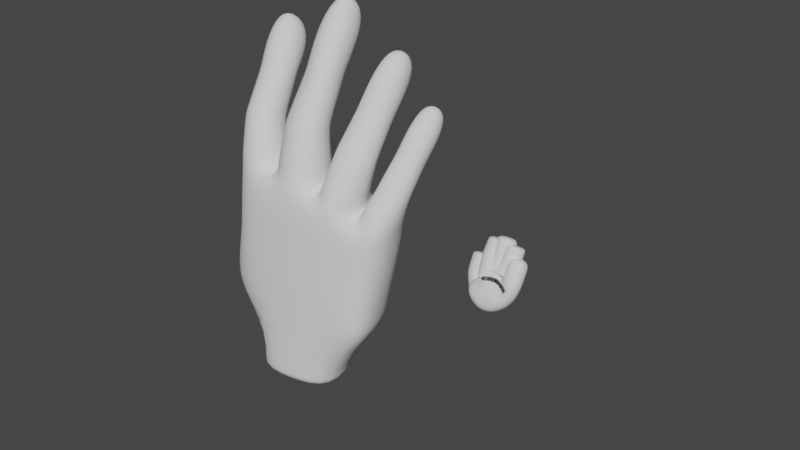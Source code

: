 # Source: Personaje.blend  (saved by Blender 2.92.15; exported with 4.5.12 LTS)
import bpy
from mathutils import Matrix  # noqa: F401  (used for matrix-valued properties, if any)

bpy.ops.wm.read_factory_settings(use_empty=True)
scene = bpy.context.scene
scene.name = 'Scene'

# ---- collections
col_collection = bpy.data.collections.new('Collection'); scene.collection.children.link(col_collection)

# ---- world
world_world = bpy.data.worlds.new('World'); scene.world = world_world
world_world.use_nodes = True; world_world.node_tree.nodes.clear()
_N = world_world.node_tree.nodes; _L = world_world.node_tree.links
n0 = _N.new('ShaderNodeOutputWorld'); n0.name = 'World Output'; n0.location = (300, 300)
n1 = _N.new('ShaderNodeBackground'); n1.name = 'Background'; n1.location = (10, 300)
n1.inputs[0].default_value = (0.05088, 0.05088, 0.05088, 1.0)
_L.new(n1.outputs[0], n0.inputs[0])
n0.is_active_output = True
world_world.color = (0.05088, 0.05088, 0.05088)
world_world.use_sun_shadow = False
world_world.sun_shadow_jitter_overblur = 0.0

# ---- meshes
me_plane_001 = bpy.data.meshes.new('Plane.001')
me_plane_001.from_pydata([(0.003495, -0.004772, -1.046), (0.2425, 0.003306, 0.1644), (0.212, 0.006629, -0.1106), (0.003495, -0.004772, -0.5676), (0.2518, 0.005521, 0.4794), (0.2518, 0.005521, 0.5862), (0.001946, 0.02943, -0.1671), (0.009868, 0.003381, 0.2239), (0.009868, 0.003381, 0.5411), (0.009868, 0.003381, 0.7106), (-0.1925, -0.0617, 0.0317), (-0.208, -0.01583, 0.2731), (-0.2027, 0.0185, 0.4843), (-0.1948, 0.0185, 0.6203), (-0.4504, 0.0001006, -0.292), (-0.4504, 0.0001006, -0.1439), (-0.4504, 0.0001006, 0.07884), (-0.4504, 0.0001006, 0.2002), (0.4491, -0.04246, -0.2043), (0.4564, -0.03926, 0.05268), (0.4562, -0.03306, 0.3712), (0.1756, -0.005343, -0.27), (0.443, -0.04341, -0.4087), (-0.1655, -0.04328, -0.2139), (-0.3602, 0.001279, -0.503), (-0.0463, -4.122, -2.552), (-0.0463, -0.568, -1.721), (-0.0463, -2.04, -2.269), (-0.0463, -3.143, -2.608), (-0.0463, -5.267, -2.377), (-0.06459, -0.01186, -0.7992)], [(4, 5), (1, 4), (2, 1), (21, 2), (0, 3), (3, 6), (6, 7), (7, 8), (8, 9), (23, 10), (10, 11), (11, 12), (12, 13), (24, 14), (14, 15), (15, 16), (16, 17), (22, 18), (18, 19), (19, 20), (3, 21), (3, 22), (3, 23), (3, 24), (27, 26), (28, 27), (25, 28), (29, 25), (26, 30)], [])
me_plane_001.use_remesh_fix_poles = True
me_plane_001.use_remesh_preserve_attributes = False
me_plane_001.use_mirror_vertex_groups = False
me_plane_001.update()
me_cube_002 = bpy.data.meshes.new('Cube.002')
me_cube_002.from_pydata([(-0.6809, -0.2545, 1.708), (-0.6752, -0.2155, 1.994), (-0.7463, 0.3209, 1.708), (-0.7403, 0.3586, 1.908), (-0.2039, -0.2975, 1.711), (-0.2204, -0.2549, 2.062), (-0.2463, 0.3161, 1.709), (-0.2672, 0.3784, 1.978), (-0.8005, 0.3157, 3.059), (-0.8029, 0.6807, 2.882), (-0.4435, 0.7201, 2.928), (-0.4365, 0.3285, 3.118), (-0.7442, 0.5318, 3.261), (-0.7801, 0.6524, 3.071), (-0.5332, 0.6952, 3.128), (-0.5791, 0.5547, 3.302), (0.8371, 0.4669, 1.659), (0.7956, 0.4561, 1.386), (0.9442, -0.1263, 1.386), (0.9858, -0.1156, 1.66), (0.2131, -0.2875, 1.618), (0.2837, -0.2698, 2.006), (0.1192, 0.3333, 1.617), (0.152, 0.4094, 1.971), (-0.2636, 0.2844, 2.096), (0.1866, 0.3415, 2.099), (0.2812, -0.2613, 2.114), (-0.2248, -0.2293, 2.164), (-0.6932, -0.1931, 2.096), (-0.6993, 0.3038, 2.025), (-0.2464, -0.2301, 2.154), (-0.2834, 0.2826, 2.087), (0.5795, -0.2227, 1.51), (0.4489, 0.3685, 1.509), (0.6712, -0.201, 1.861), (0.4938, 0.4587, 1.831), (0.5555, 0.3924, 1.928), (0.8663, 0.4332, 1.751), (0.9981, -0.09945, 1.753), (0.6914, -0.1959, 1.93), (0.2895, -0.2605, 2.073), (0.1932, 0.343, 2.061), (0.5442, 0.3937, 1.943), (0.6787, -0.1953, 1.945), (-1.019, 0.01912, 0.9588), (-0.7394, -0.2384, 0.7529), (-0.3766, 0.31, 0.4149), (-0.3994, -0.355, 0.5116), (0.7982, -0.1684, 0.7603), (0.6496, 0.4141, 0.76), (0.6134, -0.2381, 0.4585), (0.4648, 0.3444, 0.4582), (0.03426, -0.3358, 0.4268), (-0.0903, 0.2593, 0.4245), (-0.3873, -0.3636, 0.1112), (-0.4602, 0.2387, 0.1121), (0.04427, -0.3379, 0.1115), (-0.07998, 0.252, 0.1112), (0.4731, -0.2473, 0.1121), (0.3245, 0.3352, 0.1118), (-0.459, 0.2382, 0.2239), (-0.3882, -0.3637, 0.2189), (0.3236, 0.335, 0.2233), (-0.08088, 0.252, 0.1961), (0.04328, -0.338, 0.1963), (0.4722, -0.2474, 0.2237), (0.693, 0.4252, 0.9376), (-0.318, -0.3149, 1.256), (-0.661, -0.2579, 1.408), (0.4055, 0.3609, 0.9804), (-0.82, 0.3733, 1.601), (-0.2427, 0.5146, 1.276), (-0.05477, 0.4257, 1.113), (0.1076, -0.318, 1.105), (0.547, -0.2622, 0.9812), (0.8416, -0.1572, 0.9379), (-0.6234, 0.921, 1.408), (-0.8035, 0.6583, 1.685), (-1.162, 0.5885, 1.489), (-0.9516, 0.9998, 1.061), (-0.5527, 1.218, 1.618), (-0.8536, 0.9053, 1.943), (-1.179, 0.7401, 1.618), (-0.9546, 1.183, 1.321), (-0.7663, 1.349, 1.77), (-0.9412, 1.126, 1.991), (-1.343, 1.207, 1.906), (-1.2, 1.461, 1.679), (-0.8304, 0.4303, 1.576), (-1.1, 0.1503, 1.056), (-0.692, 0.6679, 0.6979), (-0.3597, 0.6294, 1.298), (-0.7529, 0.1955, 2.833), (-0.4176, 0.2081, 2.879), (-0.7516, 0.4894, 2.679), (-0.4202, 0.532, 2.732), (-0.7512, 0.4649, 2.629), (-0.4148, 0.5044, 2.684), (-0.7505, 0.1629, 2.771), (-0.4108, 0.1702, 2.815), (-0.735, 0.2983, 2.288), (-0.3701, 0.317, 2.353), (-0.7211, -0.07436, 2.416), (-0.3517, -0.09563, 2.457), (-0.7299, -0.046, 2.478), (-0.367, -0.06209, 2.521), (-0.7425, 0.3238, 2.345), (-0.3834, 0.3476, 2.408), (-0.2198, 0.3568, 3.287), (-0.2337, 0.7893, 3.098), (0.1331, 0.777, 3.14), (0.1352, 0.3682, 3.314), (-0.1354, 0.6323, 3.514), (-0.1878, 0.7615, 3.314), (0.0715, 0.7721, 3.364), (0.04239, 0.6448, 3.544), (-0.1957, 0.1901, 2.942), (0.1814, 0.1482, 3.004), (-0.2061, 0.5425, 2.804), (0.1388, 0.5426, 2.871), (-0.212, 0.5107, 2.738), (0.1399, 0.5126, 2.809), (-0.1994, 0.152, 2.87), (0.1851, 0.1082, 2.921), (-0.2379, 0.3, 2.353), (0.1638, 0.3102, 2.418), (-0.2064, -0.119, 2.491), (0.2283, -0.144, 2.495), (-0.2094, -0.07935, 2.564), (0.2169, -0.11, 2.575), (-0.2376, 0.3376, 2.422), (0.1552, 0.3442, 2.492), (0.392, 0.3629, 2.995), (0.3035, 0.7555, 2.844), (0.6341, 0.8069, 2.802), (0.7112, 0.4377, 2.949), (0.4681, 0.6259, 3.162), (0.3687, 0.7345, 3.011), (0.6014, 0.7897, 3.001), (0.6263, 0.6689, 3.152), (0.3647, 0.2066, 2.713), (0.7086, 0.2317, 2.664), (0.3015, 0.5258, 2.593), (0.6115, 0.5811, 2.537), (0.2912, 0.4947, 2.539), (0.6087, 0.5519, 2.487), (0.3553, 0.1695, 2.655), (0.7048, 0.1926, 2.597), (0.2526, 0.3088, 2.26), (0.6023, 0.3673, 2.184), (0.3233, -0.07997, 2.348), (0.7142, -0.03408, 2.254), (0.3276, -0.04269, 2.407), (0.7115, -0.003468, 2.32), (0.2584, 0.3431, 2.316), (0.6011, 0.3987, 2.245), (0.8072, 0.3758, 2.638), (0.7049, 0.6886, 2.514), (0.9899, 0.7478, 2.458), (1.066, 0.4481, 2.58), (0.8644, 0.6041, 2.767), (0.7676, 0.6819, 2.648), (0.9672, 0.7403, 2.624), (0.9974, 0.6465, 2.749), (0.7768, 0.2429, 2.409), (1.05, 0.275, 2.349), (0.7024, 0.4907, 2.303), (0.9618, 0.5506, 2.237), (0.6918, 0.4633, 2.26), (0.9563, 0.5263, 2.197), (0.7679, 0.211, 2.363), (1.044, 0.2424, 2.295), (0.6538, 0.3054, 2.035), (0.9358, 0.3693, 1.951), (0.7359, 0.001428, 2.116), (1.032, 0.04809, 2.017), (0.7409, 0.032, 2.164), (1.035, 0.07543, 2.07), (0.66, 0.3344, 2.08), (0.9381, 0.3959, 2.0)], [], [(0, 1, 3, 2), (2, 3, 7, 6), (34, 32, 18, 19), (4, 5, 1, 0), (94, 92, 8, 9), (10, 9, 13, 14), (92, 93, 11, 8), (95, 94, 9, 10), (93, 95, 10, 11), (14, 13, 12, 15), (11, 10, 14, 15), (9, 8, 12, 13), (8, 11, 15, 12), (17, 16, 19, 18), (33, 35, 16, 17), (6, 7, 23, 22), (69, 66, 49, 51), (5, 4, 20, 21), (21, 23, 25, 26), (7, 5, 27, 24), (5, 21, 26, 27), (23, 7, 24, 25), (5, 7, 31, 30), (7, 3, 29, 31), (1, 5, 30, 28), (3, 1, 28, 29), (22, 23, 35, 33), (67, 68, 45, 47), (21, 20, 32, 34), (35, 34, 39, 36), (19, 16, 37, 38), (34, 19, 38, 39), (16, 35, 36, 37), (34, 35, 42, 43), (21, 34, 43, 40), (35, 23, 41, 42), (23, 21, 40, 41), (44, 46, 47, 45), (50, 51, 49, 48), (63, 62, 59, 57), (61, 60, 55, 54), (71, 72, 53, 46), (74, 73, 52, 50), (75, 74, 50, 48), (66, 75, 48, 49), (73, 67, 47, 52), (72, 69, 51, 53), (54, 55, 57, 56), (56, 57, 59, 58), (64, 61, 54, 56), (62, 65, 58, 59), (65, 64, 56, 58), (60, 63, 57, 55), (46, 53, 63, 60), (50, 52, 64, 65), (51, 50, 65, 62), (52, 47, 61, 64), (47, 46, 60, 61), (53, 51, 62, 63), (68, 70, 44, 45), (0, 2, 70, 68), (22, 33, 69, 72), (20, 4, 67, 73), (17, 18, 75, 66), (18, 32, 74, 75), (32, 20, 73, 74), (6, 22, 72, 71), (4, 0, 68, 67), (33, 17, 66, 69), (2, 6, 71, 70), (89, 88, 77, 78), (76, 79, 83, 80), (91, 90, 79, 76), (88, 91, 76, 77), (90, 89, 78, 79), (83, 82, 86, 87), (78, 77, 81, 82), (79, 78, 82, 83), (77, 76, 80, 81), (85, 84, 87, 86), (81, 80, 84, 85), (80, 83, 87, 84), (82, 81, 85, 86), (46, 44, 89, 90), (70, 71, 91, 88), (71, 46, 90, 91), (44, 70, 88, 89), (99, 97, 95, 93), (97, 96, 94, 95), (98, 99, 93, 92), (96, 98, 92, 94), (106, 104, 98, 96), (104, 105, 99, 98), (107, 106, 96, 97), (105, 107, 97, 99), (30, 31, 101, 103), (31, 29, 100, 101), (28, 30, 103, 102), (29, 28, 102, 100), (103, 101, 107, 105), (101, 100, 106, 107), (102, 103, 105, 104), (100, 102, 104, 106), (118, 116, 108, 109), (110, 109, 113, 114), (116, 117, 111, 108), (119, 118, 109, 110), (117, 119, 110, 111), (114, 113, 112, 115), (111, 110, 114, 115), (109, 108, 112, 113), (108, 111, 115, 112), (123, 121, 119, 117), (121, 120, 118, 119), (122, 123, 117, 116), (120, 122, 116, 118), (130, 128, 122, 120), (128, 129, 123, 122), (131, 130, 120, 121), (129, 131, 121, 123), (26, 25, 125, 127), (25, 24, 124, 125), (27, 26, 127, 126), (24, 27, 126, 124), (127, 125, 131, 129), (125, 124, 130, 131), (126, 127, 129, 128), (124, 126, 128, 130), (142, 140, 132, 133), (134, 133, 137, 138), (140, 141, 135, 132), (143, 142, 133, 134), (141, 143, 134, 135), (138, 137, 136, 139), (135, 134, 138, 139), (133, 132, 136, 137), (132, 135, 139, 136), (147, 145, 143, 141), (145, 144, 142, 143), (146, 147, 141, 140), (144, 146, 140, 142), (154, 152, 146, 144), (152, 153, 147, 146), (155, 154, 144, 145), (153, 155, 145, 147), (43, 42, 149, 151), (42, 41, 148, 149), (40, 43, 151, 150), (41, 40, 150, 148), (151, 149, 155, 153), (149, 148, 154, 155), (150, 151, 153, 152), (148, 150, 152, 154), (166, 164, 156, 157), (158, 157, 161, 162), (164, 165, 159, 156), (167, 166, 157, 158), (165, 167, 158, 159), (159, 158, 162, 163), (157, 156, 160, 161), (156, 159, 163, 160), (171, 169, 167, 165), (169, 168, 166, 167), (170, 171, 165, 164), (168, 170, 164, 166), (178, 176, 170, 168), (176, 177, 171, 170), (179, 178, 168, 169), (177, 179, 169, 171), (38, 37, 173, 175), (37, 36, 172, 173), (39, 38, 175, 174), (36, 39, 174, 172), (175, 173, 179, 177), (173, 172, 178, 179), (174, 175, 177, 176), (172, 174, 176, 178), (160, 163, 162, 161)])
me_cube_002.polygons.foreach_set('use_smooth', [True] * 178)
_uv = me_cube_002.uv_layers.new(name='UVMap')
_uv.uv.foreach_set('vector', [0.375, 0.0, 0.625, 0.0, 0.625, 0.25, 0.375, 0.348, 0.375, 0.348, 0.625, 0.25, 0.625, 0.5, 0.375, 0.5, 0.625, 0.75, 0.375, 0.75, 0.375, 0.75, 0.625, 0.75, 0.375, 0.75, 0.625, 0.75, 0.625, 1.0, 0.375, 1.0, 0.625, 0.25, 0.625, 0.0, 0.625, 0.0, 0.625, 0.25, 0.625, 0.5, 0.625, 0.25, 0.625, 0.25, 0.625, 0.5, 0.625, 1.0, 0.625, 0.75, 0.625, 0.75, 0.625, 1.0, 0.625, 0.5, 0.625, 0.25, 0.625, 0.25, 0.625, 0.5, 0.625, 0.75, 0.625, 0.5, 0.625, 0.5, 0.625, 0.75, 0.625, 0.5, 0.875, 0.5, 0.875, 0.75, 0.625, 0.75, 0.625, 0.75, 0.625, 0.5, 0.625, 0.5, 0.625, 0.75, 0.625, 0.25, 0.625, 0.0, 0.625, 0.0, 0.625, 0.25, 0.625, 1.0, 0.625, 0.75, 0.625, 0.75, 0.625, 1.0, 0.375, 0.5, 0.625, 0.5, 0.625, 0.75, 0.375, 0.75, 0.375, 0.5, 0.625, 0.5, 0.625, 0.5, 0.375, 0.5, 0.375, 0.5, 0.625, 0.5, 0.625, 0.5, 0.375, 0.5, 0.375, 0.5, 0.375, 0.5, 0.375, 0.5, 0.375, 0.5, 0.625, 0.75, 0.375, 0.75, 0.375, 0.75, 0.625, 0.75, 0.625, 0.75, 0.625, 0.5, 0.625, 0.5, 0.625, 0.75, 0.625, 0.5, 0.625, 0.75, 0.625, 0.75, 0.625, 0.5, 0.625, 0.75, 0.625, 0.75, 0.625, 0.75, 0.625, 0.75, 0.625, 0.5, 0.625, 0.5, 0.625, 0.5, 0.625, 0.5, 0.625, 0.75, 0.625, 0.5, 0.625, 0.5, 0.625, 0.75, 0.625, 0.5, 0.625, 0.25, 0.625, 0.25, 0.625, 0.5, 0.625, 1.0, 0.625, 0.75, 0.625, 0.75, 0.625, 1.0, 0.625, 0.25, 0.625, 0.0, 0.625, 0.0, 0.625, 0.25, 0.375, 0.5, 0.625, 0.5, 0.625, 0.5, 0.375, 0.5, 0.375, 0.75, 0.375, 1.0, 0.32, 0.9034, 0.375, 0.75, 0.625, 0.75, 0.375, 0.75, 0.375, 0.75, 0.625, 0.75, 0.625, 0.5, 0.625, 0.75, 0.625, 0.75, 0.625, 0.5, 0.625, 0.75, 0.625, 0.5, 0.625, 0.5, 0.625, 0.75, 0.625, 0.75, 0.625, 0.75, 0.625, 0.75, 0.625, 0.75, 0.625, 0.5, 0.625, 0.5, 0.625, 0.5, 0.625, 0.5, 0.625, 0.75, 0.625, 0.5, 0.625, 0.5, 0.625, 0.75, 0.625, 0.75, 0.625, 0.75, 0.625, 0.75, 0.625, 0.75, 0.625, 0.5, 0.625, 0.5, 0.625, 0.5, 0.625, 0.5, 0.625, 0.5, 0.625, 0.75, 0.625, 0.75, 0.625, 0.5, 0.174, 0.647, 0.375, 0.5, 0.375, 0.75, 0.1384, 0.7218, 0.375, 0.75, 0.375, 0.5, 0.375, 0.5, 0.375, 0.75, 0.375, 0.5, 0.375, 0.5, 0.375, 0.5, 0.375, 0.5, 0.375, 0.75, 0.375, 0.5, 0.375, 0.5, 0.375, 0.75, 0.375, 0.5, 0.375, 0.5, 0.375, 0.5, 0.375, 0.5, 0.375, 0.75, 0.375, 0.75, 0.375, 0.75, 0.375, 0.75, 0.375, 0.75, 0.375, 0.75, 0.375, 0.75, 0.375, 0.75, 0.375, 0.5, 0.375, 0.75, 0.375, 0.75, 0.375, 0.5, 0.375, 0.75, 0.375, 0.75, 0.375, 0.75, 0.375, 0.75, 0.375, 0.5, 0.375, 0.5, 0.375, 0.5, 0.375, 0.5, 0.375, 0.75, 0.375, 0.5, 0.375, 0.5, 0.375, 0.75, 0.375, 0.75, 0.375, 0.5, 0.375, 0.5, 0.375, 0.75, 0.375, 0.75, 0.375, 0.75, 0.375, 0.75, 0.375, 0.75, 0.375, 0.5, 0.375, 0.75, 0.375, 0.75, 0.375, 0.5, 0.375, 0.75, 0.375, 0.75, 0.375, 0.75, 0.375, 0.75, 0.375, 0.5, 0.375, 0.5, 0.375, 0.5, 0.375, 0.5, 0.375, 0.5, 0.375, 0.5, 0.375, 0.5, 0.375, 0.5, 0.375, 0.75, 0.375, 0.75, 0.375, 0.75, 0.375, 0.75, 0.375, 0.5, 0.375, 0.75, 0.375, 0.75, 0.375, 0.5, 0.375, 0.75, 0.375, 0.75, 0.375, 0.75, 0.375, 0.75, 0.375, 0.75, 0.375, 0.5, 0.375, 0.5, 0.375, 0.75, 0.375, 0.5, 0.375, 0.5, 0.375, 0.5, 0.375, 0.5, 0.375, 1.0, 0.3595, 0.5595, 0.174, 0.647, 0.32, 0.9034, 0.375, 1.0, 0.375, 0.348, 0.3595, 0.5595, 0.375, 1.0, 0.375, 0.5, 0.375, 0.5, 0.375, 0.5, 0.375, 0.5, 0.375, 0.75, 0.375, 0.75, 0.375, 0.75, 0.375, 0.75, 0.375, 0.5, 0.375, 0.75, 0.375, 0.75, 0.375, 0.5, 0.375, 0.75, 0.375, 0.75, 0.375, 0.75, 0.375, 0.75, 0.375, 0.75, 0.375, 0.75, 0.375, 0.75, 0.375, 0.75, 0.375, 0.5, 0.375, 0.5, 0.375, 0.5, 0.375, 0.5, 0.375, 0.75, 0.375, 1.0, 0.375, 1.0, 0.375, 0.75, 0.375, 0.5, 0.375, 0.5, 0.375, 0.5, 0.375, 0.5, 0.375, 0.348, 0.375, 0.5, 0.375, 0.5, 0.375, 0.25, 0.375, 1.0, 0.375, 1.0, 0.375, 1.0, 0.375, 1.0, 0.375, 0.204, 0.375, 0.25, 0.375, 0.25, 0.375, 0.25, 0.375, 0.2487, 0.375, 0.25, 0.375, 0.25, 0.375, 0.204, 0.375, 0.0, 0.375, 0.2487, 0.375, 0.204, 0.375, 0.0, 0.125, 0.5, 0.125, 0.75, 0.125, 0.75, 0.125, 0.5, 0.125, 0.5, 0.125, 0.75, 0.125, 0.75, 0.125, 0.5, 0.375, 1.0, 0.375, 1.0, 0.375, 1.0, 0.375, 1.0, 0.125, 0.5, 0.125, 0.75, 0.125, 0.75, 0.125, 0.5, 0.375, 0.0, 0.375, 0.204, 0.375, 0.25, 0.375, 0.0, 0.375, 0.0, 0.375, 0.25, 0.375, 0.25, 0.375, 0.0, 0.375, 0.0, 0.375, 0.25, 0.375, 0.25, 0.375, 0.0, 0.375, 0.25, 0.375, 0.25, 0.375, 0.25, 0.375, 0.25, 0.375, 1.0, 0.375, 1.0, 0.375, 1.0, 0.375, 1.0, 0.125, 0.5, 0.125, 0.75, 0.125, 0.75, 0.125, 0.5, 0.375, 0.0, 0.375, 0.2478, 0.375, 0.2487, 0.375, 0.0, 0.375, 0.2478, 0.375, 0.25, 0.375, 0.25, 0.375, 0.2487, 0.375, 1.0, 0.375, 1.0, 0.375, 1.0, 0.375, 1.0, 0.625, 0.75, 0.625, 0.5, 0.625, 0.5, 0.625, 0.75, 0.625, 0.5, 0.625, 0.25, 0.625, 0.25, 0.625, 0.5, 0.625, 1.0, 0.625, 0.75, 0.625, 0.75, 0.625, 1.0, 0.625, 0.25, 0.625, 0.0, 0.625, 0.0, 0.625, 0.25, 0.625, 0.25, 0.625, 0.0, 0.625, 0.0, 0.625, 0.25, 0.625, 1.0, 0.625, 0.75, 0.625, 0.75, 0.625, 1.0, 0.625, 0.5, 0.625, 0.25, 0.625, 0.25, 0.625, 0.5, 0.625, 0.75, 0.625, 0.5, 0.625, 0.5, 0.625, 0.75, 0.625, 0.75, 0.625, 0.5, 0.625, 0.5, 0.625, 0.75, 0.625, 0.5, 0.625, 0.25, 0.625, 0.25, 0.625, 0.5, 0.625, 1.0, 0.625, 0.75, 0.625, 0.75, 0.625, 1.0, 0.625, 0.25, 0.625, 0.0, 0.625, 0.0, 0.625, 0.25, 0.625, 0.75, 0.625, 0.5, 0.625, 0.5, 0.625, 0.75, 0.625, 0.5, 0.625, 0.25, 0.625, 0.25, 0.625, 0.5, 0.625, 1.0, 0.625, 0.75, 0.625, 0.75, 0.625, 1.0, 0.625, 0.25, 0.625, 0.0, 0.625, 0.0, 0.625, 0.25, 0.625, 0.25, 0.625, 0.0, 0.625, 0.0, 0.625, 0.25, 0.625, 0.5, 0.625, 0.25, 0.625, 0.25, 0.625, 0.5, 0.625, 1.0, 0.625, 0.75, 0.625, 0.75, 0.625, 1.0, 0.625, 0.5, 0.625, 0.25, 0.625, 0.25, 0.625, 0.5, 0.625, 0.75, 0.625, 0.5, 0.625, 0.5, 0.625, 0.75, 0.625, 0.5, 0.875, 0.5, 0.875, 0.75, 0.625, 0.75, 0.625, 0.75, 0.625, 0.5, 0.625, 0.5, 0.625, 0.75, 0.625, 0.25, 0.625, 0.0, 0.625, 0.0, 0.625, 0.25, 0.625, 1.0, 0.625, 0.75, 0.625, 0.75, 0.625, 1.0, 0.625, 0.75, 0.625, 0.5, 0.625, 0.5, 0.625, 0.75, 0.625, 0.5, 0.625, 0.25, 0.625, 0.25, 0.625, 0.5, 0.625, 1.0, 0.625, 0.75, 0.625, 0.75, 0.625, 1.0, 0.625, 0.25, 0.625, 0.0, 0.625, 0.0, 0.625, 0.25, 0.625, 0.25, 0.625, 0.0, 0.625, 0.0, 0.625, 0.25, 0.625, 1.0, 0.625, 0.75, 0.625, 0.75, 0.625, 1.0, 0.625, 0.5, 0.625, 0.25, 0.625, 0.25, 0.625, 0.5, 0.625, 0.75, 0.625, 0.5, 0.625, 0.5, 0.625, 0.75, 0.625, 0.75, 0.625, 0.5, 0.625, 0.5, 0.625, 0.75, 0.625, 0.5, 0.625, 0.25, 0.625, 0.25, 0.625, 0.5, 0.625, 1.0, 0.625, 0.75, 0.625, 0.75, 0.625, 1.0, 0.625, 0.25, 0.625, 0.0, 0.625, 0.0, 0.625, 0.25, 0.625, 0.75, 0.625, 0.5, 0.625, 0.5, 0.625, 0.75, 0.625, 0.5, 0.625, 0.25, 0.625, 0.25, 0.625, 0.5, 0.625, 1.0, 0.625, 0.75, 0.625, 0.75, 0.625, 1.0, 0.625, 0.25, 0.625, 0.0, 0.625, 0.0, 0.625, 0.25, 0.625, 0.25, 0.625, 0.0, 0.625, 0.0, 0.625, 0.25, 0.625, 0.5, 0.625, 0.25, 0.625, 0.25, 0.625, 0.5, 0.625, 1.0, 0.625, 0.75, 0.625, 0.75, 0.625, 1.0, 0.625, 0.5, 0.625, 0.25, 0.625, 0.25, 0.625, 0.5, 0.625, 0.75, 0.625, 0.5, 0.625, 0.5, 0.625, 0.75, 0.625, 0.5, 0.875, 0.5, 0.875, 0.75, 0.625, 0.75, 0.625, 0.75, 0.625, 0.5, 0.625, 0.5, 0.625, 0.75, 0.625, 0.25, 0.625, 0.0, 0.625, 0.0, 0.625, 0.25, 0.625, 1.0, 0.625, 0.75, 0.625, 0.75, 0.625, 1.0, 0.625, 0.75, 0.625, 0.5, 0.625, 0.5, 0.625, 0.75, 0.625, 0.5, 0.625, 0.25, 0.625, 0.25, 0.625, 0.5, 0.625, 1.0, 0.625, 0.75, 0.625, 0.75, 0.625, 1.0, 0.625, 0.25, 0.625, 0.0, 0.625, 0.0, 0.625, 0.25, 0.625, 0.25, 0.625, 0.0, 0.625, 0.0, 0.625, 0.25, 0.625, 1.0, 0.625, 0.75, 0.625, 0.75, 0.625, 1.0, 0.625, 0.5, 0.625, 0.25, 0.625, 0.25, 0.625, 0.5, 0.625, 0.75, 0.625, 0.5, 0.625, 0.5, 0.625, 0.75, 0.625, 0.75, 0.625, 0.5, 0.625, 0.5, 0.625, 0.75, 0.625, 0.5, 0.625, 0.25, 0.625, 0.25, 0.625, 0.5, 0.625, 1.0, 0.625, 0.75, 0.625, 0.75, 0.625, 1.0, 0.625, 0.25, 0.625, 0.0, 0.625, 0.0, 0.625, 0.25, 0.625, 0.75, 0.625, 0.5, 0.625, 0.5, 0.625, 0.75, 0.625, 0.5, 0.625, 0.25, 0.625, 0.25, 0.625, 0.5, 0.625, 1.0, 0.625, 0.75, 0.625, 0.75, 0.625, 1.0, 0.625, 0.25, 0.625, 0.0, 0.625, 0.0, 0.625, 0.25, 0.625, 0.25, 0.625, 0.0, 0.625, 0.0, 0.625, 0.25, 0.625, 0.5, 0.625, 0.25, 0.625, 0.25, 0.625, 0.5, 0.625, 1.0, 0.625, 0.75, 0.625, 0.75, 0.625, 1.0, 0.625, 0.5, 0.625, 0.25, 0.625, 0.25, 0.625, 0.5, 0.625, 0.75, 0.625, 0.5, 0.625, 0.5, 0.625, 0.75, 0.625, 0.75, 0.625, 0.5, 0.625, 0.5, 0.625, 0.75, 0.625, 0.25, 0.625, 0.0, 0.625, 0.0, 0.625, 0.25, 0.625, 1.0, 0.625, 0.75, 0.625, 0.75, 0.625, 1.0, 0.625, 0.75, 0.625, 0.5, 0.625, 0.5, 0.625, 0.75, 0.625, 0.5, 0.625, 0.25, 0.625, 0.25, 0.625, 0.5, 0.625, 1.0, 0.625, 0.75, 0.625, 0.75, 0.625, 1.0, 0.625, 0.25, 0.625, 0.0, 0.625, 0.0, 0.625, 0.25, 0.625, 0.25, 0.625, 0.0, 0.625, 0.0, 0.625, 0.25, 0.625, 1.0, 0.625, 0.75, 0.625, 0.75, 0.625, 1.0, 0.625, 0.5, 0.625, 0.25, 0.625, 0.25, 0.625, 0.5, 0.625, 0.75, 0.625, 0.5, 0.625, 0.5, 0.625, 0.75, 0.625, 0.75, 0.625, 0.5, 0.625, 0.5, 0.625, 0.75, 0.625, 0.5, 0.625, 0.25, 0.625, 0.25, 0.625, 0.5, 0.625, 1.0, 0.625, 0.75, 0.625, 0.75, 0.625, 1.0, 0.625, 0.25, 0.625, 0.0, 0.625, 0.0, 0.625, 0.25, 0.625, 0.75, 0.625, 0.5, 0.625, 0.5, 0.625, 0.75, 0.625, 0.5, 0.625, 0.25, 0.625, 0.25, 0.625, 0.5, 0.625, 1.0, 0.625, 0.75, 0.625, 0.75, 0.625, 1.0, 0.625, 0.25, 0.625, 0.0, 0.625, 0.0, 0.625, 0.25, 0.625, 1.0, 0.625, 0.75, 0.625, 0.5, 0.625, 0.25])
me_cube_002.use_remesh_fix_poles = True
me_cube_002.use_remesh_preserve_attributes = False
me_cube_002.use_mirror_vertex_groups = False
me_cube_002.update()

# ---- objects
ob_mano_derecha = bpy.data.objects.new('Mano derecha', me_plane_001)
ob_mano = bpy.data.objects.new('Mano', me_cube_002)

# ---- transforms, parenting, visibility, modifiers, constraints
ob_mano_derecha.location = (0.02383, 2.977, -0.1269)
ob_mano_derecha.rotation_euler = (-0.4648, -0.0, 0.0)
ob_mano_derecha.scale = (0.5147, 0.5147, 0.5147)
ob_mano_derecha.lineart.crease_threshold = 0.0
_m = ob_mano_derecha.modifiers.new('Skin', 'SKIN')
_m.use_smooth_shade = True
_m = ob_mano_derecha.modifiers.new('Subdivision', 'SUBSURF')
_m.uv_smooth = 'PRESERVE_CORNERS'
ob_mano.location = (0.0, 0.0, 0.0)
ob_mano.lineart.crease_threshold = 0.0
_vg = ob_mano.vertex_groups.new(name='Bone')
_vg = ob_mano.vertex_groups.new(name='Bone.001')
_vg = ob_mano.vertex_groups.new(name='Bone.007')
_vg = ob_mano.vertex_groups.new(name='Bone.006')
_vg = ob_mano.vertex_groups.new(name='Bone.002')
_vg = ob_mano.vertex_groups.new(name='Bone.009')
_vg = ob_mano.vertex_groups.new(name='Bone.008')
_vg = ob_mano.vertex_groups.new(name='Bone.003')
_vg = ob_mano.vertex_groups.new(name='Bone.011')
_vg = ob_mano.vertex_groups.new(name='Bone.010')
_vg = ob_mano.vertex_groups.new(name='Bone.004')
_vg = ob_mano.vertex_groups.new(name='Bone.013')
_vg = ob_mano.vertex_groups.new(name='Bone.012')
_vg = ob_mano.vertex_groups.new(name='Bone.005')
_vg = ob_mano.vertex_groups.new(name='Bone.015')
_vg = ob_mano.vertex_groups.new(name='Bone.014')
_m = ob_mano.modifiers.new('Subdivision', 'SUBSURF')
_m.uv_smooth = 'PRESERVE_CORNERS'

# ---- collection membership
col_collection.objects.link(ob_mano_derecha)
col_collection.objects.link(ob_mano)

# ---- scene / render settings (as saved in the file)
scene.frame_start = 1; scene.frame_end = 250; scene.frame_set(1)
scene.render.engine = 'BLENDER_EEVEE_NEXT'
scene.cycles.use_denoising = False
scene.cycles.samples = 128
scene.cycles.sampling_pattern = 'TABULATED_SOBOL'
scene.cycles.use_adaptive_sampling = False
scene.cycles.use_light_tree = False
scene.view_settings.view_transform = 'Filmic'
bpy.context.view_layer.update()

# ---- added for rendering (the .blend has no active camera and no usable light): camera, sun
cam_auto = bpy.data.cameras.new('AutoCamera')
cam_auto.lens = 50.0
cam_auto.sensor_width = 36.0
cam_auto.clip_end = 1000.0
ob_auto_camera = bpy.data.objects.new('AutoCamera', cam_auto)
scene.collection.objects.link(ob_auto_camera)
ob_auto_camera.location = (6.12516, -6.06538, 5.96377)
ob_auto_camera.rotation_euler = (1.09748, -7.21219e-08, 0.694738)
scene.camera = ob_auto_camera
light_auto_sun = bpy.data.lights.new('AutoSun', 'SUN')
light_auto_sun.energy = 3.0
light_auto_sun.angle = 0.0523599
ob_auto_sun = bpy.data.objects.new('AutoSun', light_auto_sun)
scene.collection.objects.link(ob_auto_sun)
ob_auto_sun.rotation_euler = (0.872665, 0.174533, 0.523599)
bpy.context.view_layer.update()
